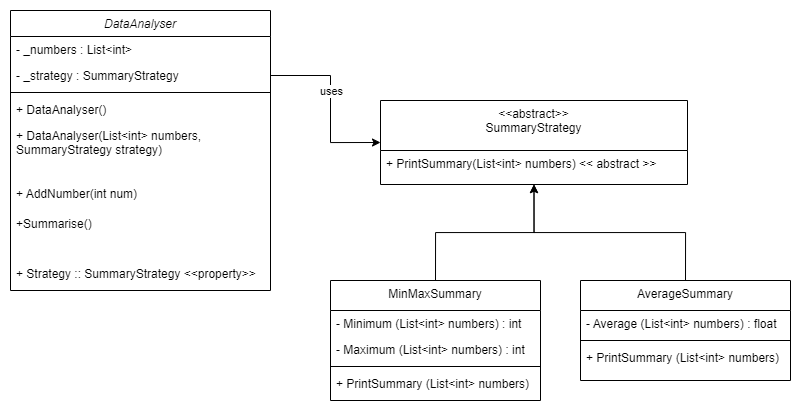

The diagram above was exported from draw.io. Its source (the exported page's mxGraphModel, read from the mxfile embedded in the PNG):
<mxGraphModel dx="1478" dy="761" grid="1" gridSize="10" guides="1" tooltips="1" connect="1" arrows="1" fold="1" page="1" pageScale="1" pageWidth="827" pageHeight="1169" math="0" shadow="0">
  <root>
    <mxCell id="WIyWlLk6GJQsqaUBKTNV-0" />
    <mxCell id="WIyWlLk6GJQsqaUBKTNV-1" parent="WIyWlLk6GJQsqaUBKTNV-0" />
    <mxCell id="zkfFHV4jXpPFQw0GAbJ--0" value="DataAnalyser" style="swimlane;fontStyle=2;align=center;verticalAlign=top;childLayout=stackLayout;horizontal=1;startSize=26;horizontalStack=0;resizeParent=1;resizeLast=0;collapsible=1;marginBottom=0;rounded=0;shadow=0;strokeWidth=1;" parent="WIyWlLk6GJQsqaUBKTNV-1" vertex="1">
      <mxGeometry x="-80" y="40" width="260" height="280" as="geometry">
        <mxRectangle x="230" y="140" width="160" height="26" as="alternateBounds" />
      </mxGeometry>
    </mxCell>
    <mxCell id="zkfFHV4jXpPFQw0GAbJ--1" value="- _numbers : List&lt;int&gt;" style="text;align=left;verticalAlign=top;spacingLeft=4;spacingRight=4;overflow=hidden;rotatable=0;points=[[0,0.5],[1,0.5]];portConstraint=eastwest;" parent="zkfFHV4jXpPFQw0GAbJ--0" vertex="1">
      <mxGeometry y="26" width="260" height="26" as="geometry" />
    </mxCell>
    <mxCell id="zkfFHV4jXpPFQw0GAbJ--2" value="- _strategy : SummaryStrategy" style="text;align=left;verticalAlign=top;spacingLeft=4;spacingRight=4;overflow=hidden;rotatable=0;points=[[0,0.5],[1,0.5]];portConstraint=eastwest;rounded=0;shadow=0;html=0;" parent="zkfFHV4jXpPFQw0GAbJ--0" vertex="1">
      <mxGeometry y="52" width="260" height="26" as="geometry" />
    </mxCell>
    <mxCell id="zkfFHV4jXpPFQw0GAbJ--4" value="" style="line;html=1;strokeWidth=1;align=left;verticalAlign=middle;spacingTop=-1;spacingLeft=3;spacingRight=3;rotatable=0;labelPosition=right;points=[];portConstraint=eastwest;" parent="zkfFHV4jXpPFQw0GAbJ--0" vertex="1">
      <mxGeometry y="78" width="260" height="8" as="geometry" />
    </mxCell>
    <mxCell id="zkfFHV4jXpPFQw0GAbJ--5" value="+ DataAnalyser()" style="text;align=left;verticalAlign=top;spacingLeft=4;spacingRight=4;overflow=hidden;rotatable=0;points=[[0,0.5],[1,0.5]];portConstraint=eastwest;" parent="zkfFHV4jXpPFQw0GAbJ--0" vertex="1">
      <mxGeometry y="86" width="260" height="26" as="geometry" />
    </mxCell>
    <mxCell id="v-E4nDuzc-2ubUcHnj2r-0" value="+ DataAnalyser(List&lt;int&gt; numbers, &#10;SummaryStrategy strategy)" style="text;align=left;verticalAlign=top;spacingLeft=4;spacingRight=4;overflow=hidden;rotatable=0;points=[[0,0.5],[1,0.5]];portConstraint=eastwest;" vertex="1" parent="zkfFHV4jXpPFQw0GAbJ--0">
      <mxGeometry y="112" width="260" height="58" as="geometry" />
    </mxCell>
    <mxCell id="v-E4nDuzc-2ubUcHnj2r-1" value="+ AddNumber(int num)" style="text;align=left;verticalAlign=top;spacingLeft=4;spacingRight=4;overflow=hidden;rotatable=0;points=[[0,0.5],[1,0.5]];portConstraint=eastwest;" vertex="1" parent="zkfFHV4jXpPFQw0GAbJ--0">
      <mxGeometry y="170" width="260" height="30" as="geometry" />
    </mxCell>
    <mxCell id="v-E4nDuzc-2ubUcHnj2r-2" value="+Summarise()" style="text;align=left;verticalAlign=top;spacingLeft=4;spacingRight=4;overflow=hidden;rotatable=0;points=[[0,0.5],[1,0.5]];portConstraint=eastwest;" vertex="1" parent="zkfFHV4jXpPFQw0GAbJ--0">
      <mxGeometry y="200" width="260" height="50" as="geometry" />
    </mxCell>
    <mxCell id="v-E4nDuzc-2ubUcHnj2r-3" value="+ Strategy :: SummaryStrategy &lt;&lt;property&gt;&gt;" style="text;align=left;verticalAlign=top;spacingLeft=4;spacingRight=4;overflow=hidden;rotatable=0;points=[[0,0.5],[1,0.5]];portConstraint=eastwest;" vertex="1" parent="zkfFHV4jXpPFQw0GAbJ--0">
      <mxGeometry y="250" width="260" height="30" as="geometry" />
    </mxCell>
    <mxCell id="v-E4nDuzc-2ubUcHnj2r-11" style="edgeStyle=orthogonalEdgeStyle;rounded=0;orthogonalLoop=1;jettySize=auto;html=1;exitX=0.5;exitY=0;exitDx=0;exitDy=0;entryX=0.5;entryY=1;entryDx=0;entryDy=0;" edge="1" parent="WIyWlLk6GJQsqaUBKTNV-1" source="zkfFHV4jXpPFQw0GAbJ--6" target="zkfFHV4jXpPFQw0GAbJ--13">
      <mxGeometry relative="1" as="geometry" />
    </mxCell>
    <mxCell id="zkfFHV4jXpPFQw0GAbJ--6" value="MinMaxSummary" style="swimlane;fontStyle=0;align=center;verticalAlign=top;childLayout=stackLayout;horizontal=1;startSize=30;horizontalStack=0;resizeParent=1;resizeLast=0;collapsible=1;marginBottom=0;rounded=0;shadow=0;strokeWidth=1;" parent="WIyWlLk6GJQsqaUBKTNV-1" vertex="1">
      <mxGeometry x="240" y="310" width="210" height="120" as="geometry">
        <mxRectangle x="130" y="380" width="160" height="26" as="alternateBounds" />
      </mxGeometry>
    </mxCell>
    <mxCell id="zkfFHV4jXpPFQw0GAbJ--7" value="- Minimum (List&lt;int&gt; numbers) : int" style="text;align=left;verticalAlign=top;spacingLeft=4;spacingRight=4;overflow=hidden;rotatable=0;points=[[0,0.5],[1,0.5]];portConstraint=eastwest;" parent="zkfFHV4jXpPFQw0GAbJ--6" vertex="1">
      <mxGeometry y="30" width="210" height="26" as="geometry" />
    </mxCell>
    <mxCell id="zkfFHV4jXpPFQw0GAbJ--8" value="- Maximum (List&lt;int&gt; numbers) : int" style="text;align=left;verticalAlign=top;spacingLeft=4;spacingRight=4;overflow=hidden;rotatable=0;points=[[0,0.5],[1,0.5]];portConstraint=eastwest;rounded=0;shadow=0;html=0;" parent="zkfFHV4jXpPFQw0GAbJ--6" vertex="1">
      <mxGeometry y="56" width="210" height="26" as="geometry" />
    </mxCell>
    <mxCell id="zkfFHV4jXpPFQw0GAbJ--9" value="" style="line;html=1;strokeWidth=1;align=left;verticalAlign=middle;spacingTop=-1;spacingLeft=3;spacingRight=3;rotatable=0;labelPosition=right;points=[];portConstraint=eastwest;" parent="zkfFHV4jXpPFQw0GAbJ--6" vertex="1">
      <mxGeometry y="82" width="210" height="8" as="geometry" />
    </mxCell>
    <mxCell id="zkfFHV4jXpPFQw0GAbJ--11" value="+ PrintSummary (List&lt;int&gt; numbers)" style="text;align=left;verticalAlign=top;spacingLeft=4;spacingRight=4;overflow=hidden;rotatable=0;points=[[0,0.5],[1,0.5]];portConstraint=eastwest;" parent="zkfFHV4jXpPFQw0GAbJ--6" vertex="1">
      <mxGeometry y="90" width="210" height="26" as="geometry" />
    </mxCell>
    <mxCell id="zkfFHV4jXpPFQw0GAbJ--13" value="&lt;&lt;abstract&gt;&gt;&#10;SummaryStrategy" style="swimlane;fontStyle=0;align=center;verticalAlign=top;childLayout=stackLayout;horizontal=1;startSize=50;horizontalStack=0;resizeParent=1;resizeLast=0;collapsible=1;marginBottom=0;rounded=0;shadow=0;strokeWidth=1;" parent="WIyWlLk6GJQsqaUBKTNV-1" vertex="1">
      <mxGeometry x="290" y="130" width="307" height="84" as="geometry">
        <mxRectangle x="340" y="380" width="170" height="26" as="alternateBounds" />
      </mxGeometry>
    </mxCell>
    <mxCell id="zkfFHV4jXpPFQw0GAbJ--14" value="+ PrintSummary(List&lt;int&gt; numbers) &lt;&lt; abstract &gt;&gt;" style="text;align=left;verticalAlign=top;spacingLeft=4;spacingRight=4;overflow=hidden;rotatable=0;points=[[0,0.5],[1,0.5]];portConstraint=eastwest;" parent="zkfFHV4jXpPFQw0GAbJ--13" vertex="1">
      <mxGeometry y="50" width="307" height="26" as="geometry" />
    </mxCell>
    <mxCell id="v-E4nDuzc-2ubUcHnj2r-16" style="edgeStyle=orthogonalEdgeStyle;rounded=0;orthogonalLoop=1;jettySize=auto;html=1;exitX=0.5;exitY=0;exitDx=0;exitDy=0;entryX=0.5;entryY=1;entryDx=0;entryDy=0;" edge="1" parent="WIyWlLk6GJQsqaUBKTNV-1" source="v-E4nDuzc-2ubUcHnj2r-5" target="zkfFHV4jXpPFQw0GAbJ--13">
      <mxGeometry relative="1" as="geometry">
        <mxPoint x="440" y="270" as="targetPoint" />
      </mxGeometry>
    </mxCell>
    <mxCell id="v-E4nDuzc-2ubUcHnj2r-5" value="AverageSummary" style="swimlane;fontStyle=0;align=center;verticalAlign=top;childLayout=stackLayout;horizontal=1;startSize=30;horizontalStack=0;resizeParent=1;resizeLast=0;collapsible=1;marginBottom=0;rounded=0;shadow=0;strokeWidth=1;" vertex="1" parent="WIyWlLk6GJQsqaUBKTNV-1">
      <mxGeometry x="490" y="310" width="210" height="100" as="geometry">
        <mxRectangle x="130" y="380" width="160" height="26" as="alternateBounds" />
      </mxGeometry>
    </mxCell>
    <mxCell id="v-E4nDuzc-2ubUcHnj2r-7" value="- Average (List&lt;int&gt; numbers) : float" style="text;align=left;verticalAlign=top;spacingLeft=4;spacingRight=4;overflow=hidden;rotatable=0;points=[[0,0.5],[1,0.5]];portConstraint=eastwest;rounded=0;shadow=0;html=0;" vertex="1" parent="v-E4nDuzc-2ubUcHnj2r-5">
      <mxGeometry y="30" width="210" height="26" as="geometry" />
    </mxCell>
    <mxCell id="v-E4nDuzc-2ubUcHnj2r-8" value="" style="line;html=1;strokeWidth=1;align=left;verticalAlign=middle;spacingTop=-1;spacingLeft=3;spacingRight=3;rotatable=0;labelPosition=right;points=[];portConstraint=eastwest;" vertex="1" parent="v-E4nDuzc-2ubUcHnj2r-5">
      <mxGeometry y="56" width="210" height="8" as="geometry" />
    </mxCell>
    <mxCell id="v-E4nDuzc-2ubUcHnj2r-9" value="+ PrintSummary (List&lt;int&gt; numbers)" style="text;align=left;verticalAlign=top;spacingLeft=4;spacingRight=4;overflow=hidden;rotatable=0;points=[[0,0.5],[1,0.5]];portConstraint=eastwest;" vertex="1" parent="v-E4nDuzc-2ubUcHnj2r-5">
      <mxGeometry y="64" width="210" height="26" as="geometry" />
    </mxCell>
    <mxCell id="v-E4nDuzc-2ubUcHnj2r-17" style="edgeStyle=orthogonalEdgeStyle;rounded=0;orthogonalLoop=1;jettySize=auto;html=1;exitX=1;exitY=0.5;exitDx=0;exitDy=0;entryX=0;entryY=0.5;entryDx=0;entryDy=0;" edge="1" parent="WIyWlLk6GJQsqaUBKTNV-1" source="zkfFHV4jXpPFQw0GAbJ--2" target="zkfFHV4jXpPFQw0GAbJ--13">
      <mxGeometry relative="1" as="geometry">
        <Array as="points">
          <mxPoint x="240" y="105" />
          <mxPoint x="240" y="172" />
        </Array>
      </mxGeometry>
    </mxCell>
    <mxCell id="v-E4nDuzc-2ubUcHnj2r-18" value="uses" style="edgeLabel;html=1;align=center;verticalAlign=middle;resizable=0;points=[];" vertex="1" connectable="0" parent="v-E4nDuzc-2ubUcHnj2r-17">
      <mxGeometry x="-0.154" relative="1" as="geometry">
        <mxPoint as="offset" />
      </mxGeometry>
    </mxCell>
  </root>
</mxGraphModel>